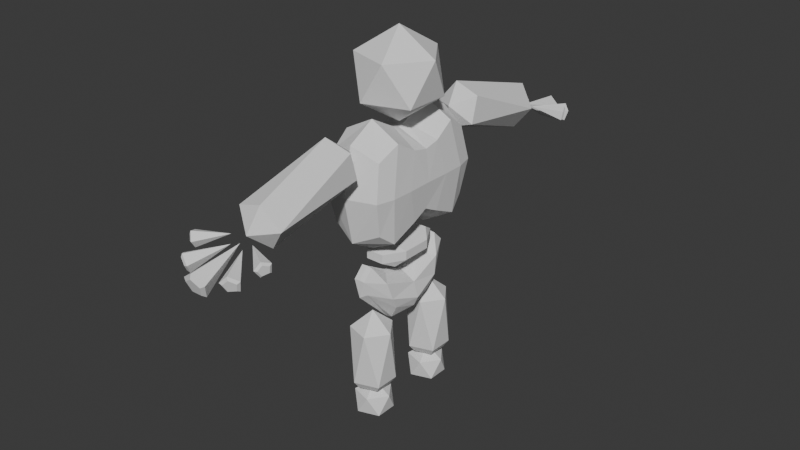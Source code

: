 # Source: Boss1.blend  (saved by Blender 4.0.36; exported with 4.5.12 LTS)
import bpy
from mathutils import Matrix  # noqa: F401  (used for matrix-valued properties, if any)

bpy.ops.wm.read_factory_settings(use_empty=True)
scene = bpy.context.scene
scene.name = 'Scene'

# ---- collections
col_collection = bpy.data.collections.new('Collection'); scene.collection.children.link(col_collection)

# ---- world
world_world = bpy.data.worlds.new('World'); scene.world = world_world
world_world.use_nodes = True; world_world.node_tree.nodes.clear()
_N = world_world.node_tree.nodes; _L = world_world.node_tree.links
n0 = _N.new('ShaderNodeOutputWorld'); n0.name = 'World Output'; n0.location = (300, 300)
n1 = _N.new('ShaderNodeBackground'); n1.name = 'Background'; n1.location = (10, 300)
n1.inputs[0].default_value = (0.05088, 0.05088, 0.05088, 1.0)
_L.new(n1.outputs[0], n0.inputs[0])
n0.is_active_output = True
world_world.color = (0.05088, 0.05088, 0.05088)
world_world.use_sun_shadow = False
world_world.sun_shadow_jitter_overblur = 0.0

# ---- meshes
me_icosphere_001 = bpy.data.meshes.new('Icosphere.001')
me_icosphere_001.from_pydata([(0.0, 0.0, -1.0), (0.7236, -0.5257, -0.4472), (-0.2764, -0.8506, -0.4472), (-0.8944, 0.0, -0.4472), (-0.2764, 0.8506, -0.4472), (0.7236, 0.5257, -0.4472), (0.2764, -0.8506, 0.4472), (-0.7236, -0.5257, 0.4472), (-0.7236, 0.5257, 0.4472), (0.2764, 0.8506, 0.4472), (0.8944, 0.0, 0.4472), (0.7236, -0.5257, -0.4472), (-0.2764, -0.8506, -0.4472), (-0.8944, 0.0, -0.4472), (-0.2764, 0.8506, -0.4472), (0.7236, 0.5257, -0.4472), (0.2764, -0.8506, 0.4472), (-0.7236, -0.5257, 0.4472), (-0.7236, 0.5257, 0.4472), (0.2764, 0.8506, 0.4472), (0.8944, 0.0, 0.4472)], [], [(0, 1, 2), (1, 0, 5), (0, 2, 3), (0, 3, 4), (0, 4, 5), (1, 5, 10), (2, 1, 6), (3, 2, 7), (4, 3, 8), (5, 4, 9), (0, 20, 11), (16, 0, 11), (12, 0, 16), (17, 0, 12), (13, 0, 17), (18, 0, 13), (14, 0, 18), (19, 0, 14), (15, 0, 19), (20, 0, 15)])
_uv = me_icosphere_001.uv_layers.new(name='UVMap')
_uv.uv.foreach_set('vector', [0.0, 0.0, 1.0, 0.0, 1.0, 1.0, 0.0, 0.0, 1.0, 0.0, 1.0, 1.0, 0.0, 0.0, 1.0, 0.0, 1.0, 1.0, 0.0, 0.0, 1.0, 0.0, 1.0, 1.0, 0.0, 0.0, 1.0, 0.0, 1.0, 1.0, 0.0, 0.0, 1.0, 0.0, 1.0, 1.0, 0.0, 0.0, 1.0, 0.0, 1.0, 1.0, 0.0, 0.0, 1.0, 0.0, 1.0, 1.0, 0.0, 0.0, 1.0, 0.0, 1.0, 1.0, 0.0, 0.0, 1.0, 0.0, 1.0, 1.0, 0.0, 0.0, 1.0, 0.0, 1.0, 1.0, 0.0, 0.0, 1.0, 0.0, 1.0, 1.0, 0.0, 0.0, 1.0, 0.0, 1.0, 1.0, 0.0, 0.0, 1.0, 0.0, 1.0, 1.0, 0.0, 0.0, 1.0, 0.0, 1.0, 1.0, 0.0, 0.0, 1.0, 0.0, 1.0, 1.0, 0.0, 0.0, 1.0, 0.0, 1.0, 1.0, 0.0, 0.0, 1.0, 0.0, 1.0, 1.0, 0.0, 0.0, 1.0, 0.0, 1.0, 1.0, 0.0, 0.0, 1.0, 0.0, 1.0, 1.0])
me_icosphere_001.update()
me_icosphere_002 = bpy.data.meshes.new('Icosphere.002')
me_icosphere_002.from_pydata([(0.7236, -0.5257, -0.4472), (-0.2764, -0.8506, -0.4472), (-0.8944, 0.0, -0.4472), (-0.2764, 0.8506, -0.4472), (0.7236, 0.5257, -0.4472), (0.2764, -0.8506, 0.4472), (-0.7236, -0.5257, 0.4472), (-0.7236, 0.5257, 0.4472), (0.2764, 0.8506, 0.4472), (0.8944, 0.0, 0.4472), (0.0, 0.0, 1.0)], [], [(0, 9, 5), (1, 5, 6), (2, 6, 7), (3, 7, 8), (4, 8, 9), (5, 9, 10), (6, 5, 10), (7, 6, 10), (8, 7, 10), (9, 8, 10), (10, 0, 5), (1, 10, 5), (10, 1, 6), (2, 10, 6), (10, 2, 7), (3, 10, 7), (10, 3, 8), (4, 10, 8), (10, 4, 9), (10, 9, 0)])
_uv = me_icosphere_002.uv_layers.new(name='UVMap')
_uv.uv.foreach_set('vector', [0.0, 0.0, 1.0, 0.0, 1.0, 1.0, 0.0, 0.0, 1.0, 0.0, 1.0, 1.0, 0.0, 0.0, 1.0, 0.0, 1.0, 1.0, 0.0, 0.0, 1.0, 0.0, 1.0, 1.0, 0.0, 0.0, 1.0, 0.0, 1.0, 1.0, 0.0, 0.0, 1.0, 0.0, 1.0, 1.0, 0.0, 0.0, 1.0, 0.0, 1.0, 1.0, 0.0, 0.0, 1.0, 0.0, 1.0, 1.0, 0.0, 0.0, 1.0, 0.0, 1.0, 1.0, 0.0, 0.0, 1.0, 0.0, 1.0, 1.0, 0.0, 0.0, 1.0, 0.0, 1.0, 1.0, 0.0, 0.0, 1.0, 0.0, 1.0, 1.0, 0.0, 0.0, 1.0, 0.0, 1.0, 1.0, 0.0, 0.0, 1.0, 0.0, 1.0, 1.0, 0.0, 0.0, 1.0, 0.0, 1.0, 1.0, 0.0, 0.0, 1.0, 0.0, 1.0, 1.0, 0.0, 0.0, 1.0, 0.0, 1.0, 1.0, 0.0, 0.0, 1.0, 0.0, 1.0, 1.0, 0.0, 0.0, 1.0, 0.0, 1.0, 1.0, 0.0, 0.0, 1.0, 0.0, 1.0, 1.0])
me_icosphere_002.update()
me_icosphere_003 = bpy.data.meshes.new('Icosphere.003')
me_icosphere_003.from_pydata([(0.0, 0.0, -1.0), (0.7236, -0.5257, -0.4472), (-0.2764, -0.8506, -0.4472), (-0.8944, 0.0, -0.4472), (-0.2764, 0.8506, -0.4472), (0.7236, 0.5257, -0.4472), (0.2764, -0.8506, 0.4472), (-0.7236, -0.5257, 0.4472), (-0.7236, 0.5257, 0.4472), (0.2764, 0.8506, 0.4472), (0.8944, 0.0, 0.4472), (0.0, 0.0, 1.0)], [], [(0, 1, 2), (1, 0, 5), (0, 2, 3), (0, 3, 4), (0, 4, 5), (1, 5, 10), (2, 1, 6), (3, 2, 7), (4, 3, 8), (5, 4, 9), (1, 10, 6), (2, 6, 7), (3, 7, 8), (4, 8, 9), (5, 9, 10), (6, 10, 11), (7, 6, 11), (8, 7, 11), (9, 8, 11), (10, 9, 11)])
_uv = me_icosphere_003.uv_layers.new(name='UVMap')
_uv.uv.foreach_set('vector', [0.0, 0.0, 1.0, 0.0, 1.0, 1.0, 0.0, 0.0, 1.0, 0.0, 1.0, 1.0, 0.0, 0.0, 1.0, 0.0, 1.0, 1.0, 0.0, 0.0, 1.0, 0.0, 1.0, 1.0, 0.0, 0.0, 1.0, 0.0, 1.0, 1.0, 0.0, 0.0, 1.0, 0.0, 1.0, 1.0, 0.0, 0.0, 1.0, 0.0, 1.0, 1.0, 0.0, 0.0, 1.0, 0.0, 1.0, 1.0, 0.0, 0.0, 1.0, 0.0, 1.0, 1.0, 0.0, 0.0, 1.0, 0.0, 1.0, 1.0, 0.0, 0.0, 1.0, 0.0, 1.0, 1.0, 0.0, 0.0, 1.0, 0.0, 1.0, 1.0, 0.0, 0.0, 1.0, 0.0, 1.0, 1.0, 0.0, 0.0, 1.0, 0.0, 1.0, 1.0, 0.0, 0.0, 1.0, 0.0, 1.0, 1.0, 0.0, 0.0, 1.0, 0.0, 1.0, 1.0, 0.0, 0.0, 1.0, 0.0, 1.0, 1.0, 0.0, 0.0, 1.0, 0.0, 1.0, 1.0, 0.0, 0.0, 1.0, 0.0, 1.0, 1.0, 0.0, 0.0, 1.0, 0.0, 1.0, 1.0])
me_icosphere_003.update()
me_icosphere_007 = bpy.data.meshes.new('Icosphere.007')
me_icosphere_007.from_pydata([(0.4566, 13.13, 55.45), (4.075, 16.76, 57.19), (-0.9253, 17.18, 58.76), (-4.016, 16.08, 54.66), (-0.9253, 14.98, 50.55), (4.075, 15.4, 52.12), (1.839, 34.46, 54.13), (-3.161, 34.04, 52.56), (-3.161, 32.68, 47.49), (1.839, 32.26, 45.92), (4.929, 33.36, 50.03), (0.4566, 36.31, 49.24), (0.0, 1.907e-06, 38.3), (0.0, 1.907e-06, 38.3), (0.0, 1.907e-06, 38.3), (0.0, 1.907e-06, 38.3), (1.728, 4.007, 19.46), (-2.872, 5.502, 19.46), (-2.872, 10.34, 19.46), (1.728, 11.83, 19.46), (4.571, 7.92, 19.46), (0.4566, 7.92, 23.03), (3.785, 5.502, 8.823), (-0.8148, 4.007, 8.823), (3.785, 10.34, 8.823), (-3.658, 7.92, 8.823), (-0.8148, 11.83, 8.823), (0.4566, 7.92, 8.923), (2.323, 6.564, 7.201), (2.894, 6.149, 7.365), (-0.4745, 5.055, 7.365), (-0.2565, 5.725, 7.201), (-2.556, 7.92, 7.365), (-1.851, 7.92, 7.201), (-0.4745, 10.79, 7.365), (-0.2565, 10.11, 7.201), (2.323, 9.276, 7.201), (2.894, 9.691, 7.365), (0.4566, 7.72, -0.005833), (3.351, 5.617, 2.205), (-0.6489, 4.318, 2.205), (-3.121, 7.72, 2.205), (-0.6489, 11.12, 2.205), (3.351, 9.823, 2.205), (1.562, 4.318, 5.783), (-2.438, 5.617, 5.783), (-2.438, 9.823, 5.783), (1.562, 11.12, 5.783), (4.034, 7.72, 5.783), (0.4566, 7.72, 7.994), (-7.672, 40.38, 48.69), (-7.126, 40.9, 47.74), (-7.335, 40.21, 46.75), (-8.009, 39.26, 47.1), (-8.218, 39.36, 48.3), (-2.426, 36.75, 48.91), (-7.422, 40.38, 49.18), (-6.632, 41.14, 47.8), (-6.934, 40.14, 46.38), (-7.91, 38.76, 46.88), (-8.212, 38.91, 48.61), (0.4573, 47.54, 46.72), (2.017, 47.15, 45.66), (1.421, 46.53, 43.94), (-0.5065, 46.53, 43.94), (-1.102, 47.15, 45.66), (0.4573, 37.62, 48.59), (0.4573, 47.35, 47.58), (2.714, 46.79, 46.03), (1.852, 45.88, 43.54), (-0.9375, 45.88, 43.54), (-1.8, 46.79, 46.03), (-4.864, 44.64, 47.34), (-3.887, 44.95, 46.33), (-4.26, 44.25, 45.12), (-5.468, 43.52, 45.39), (-5.841, 43.76, 46.76), (-0.819, 38.36, 48.32), (-4.671, 44.55, 47.95), (-3.257, 44.99, 46.49), (-3.797, 43.99, 44.75), (-5.545, 42.92, 45.14), (-6.085, 43.27, 47.12), (5.594, 44.94, 47.23), (6.602, 44.11, 46.63), (6.217, 43.85, 45.27), (4.971, 44.52, 45.02), (4.586, 45.2, 46.23), (1.874, 38.47, 48.28), (5.417, 44.84, 47.85), (6.876, 43.63, 46.99), (6.319, 43.26, 45.01), (4.515, 44.23, 44.66), (3.958, 45.21, 46.41), (8.079, 40.41, 48.68), (8.572, 39.36, 48.3), (8.384, 39.27, 47.1), (7.775, 40.27, 46.74), (7.586, 40.97, 47.71), (2.623, 37.1, 48.78), (7.82, 40.43, 49.16), (8.533, 38.91, 48.61), (8.26, 38.78, 46.88), (7.379, 40.22, 46.35), (7.106, 41.24, 47.77), (0.4566, -13.13, 55.45), (4.075, -16.76, 57.19), (-0.9253, -17.18, 58.76), (-4.016, -16.08, 54.66), (-0.9253, -14.98, 50.55), (4.075, -15.4, 52.12), (1.839, -34.46, 54.13), (-3.161, -34.04, 52.56), (-3.161, -32.68, 47.49), (1.839, -32.26, 45.92), (4.929, -33.36, 50.03), (0.4566, -36.31, 49.24), (1.728, -4.007, 19.46), (-2.872, -5.502, 19.46), (-2.872, -10.34, 19.46), (1.728, -11.83, 19.46), (4.571, -7.92, 19.46), (0.4566, -7.92, 23.03), (3.785, -5.502, 8.823), (-0.8148, -4.007, 8.823), (3.785, -10.34, 8.823), (-3.658, -7.92, 8.823), (-0.8148, -11.83, 8.823), (0.4566, -7.92, 8.923), (2.323, -6.564, 7.201), (2.894, -6.149, 7.365), (-0.4745, -5.055, 7.365), (-0.2565, -5.725, 7.201), (-2.556, -7.92, 7.365), (-1.851, -7.92, 7.201), (-0.4745, -10.79, 7.365), (-0.2565, -10.11, 7.201), (2.323, -9.276, 7.201), (2.894, -9.691, 7.365), (0.4566, -7.72, -0.005836), (3.351, -5.617, 2.205), (-0.6489, -4.318, 2.205), (-3.121, -7.72, 2.205), (-0.6489, -11.12, 2.205), (3.351, -9.823, 2.205), (1.562, -4.318, 5.783), (-2.438, -5.617, 5.783), (-2.438, -9.823, 5.783), (1.562, -11.12, 5.783), (4.034, -7.72, 5.783), (0.4566, -7.72, 7.994), (-7.672, -40.38, 48.69), (-7.126, -40.9, 47.74), (-7.335, -40.21, 46.75), (-8.009, -39.26, 47.1), (-8.218, -39.36, 48.3), (-2.426, -36.75, 48.91), (-7.422, -40.38, 49.18), (-6.632, -41.14, 47.8), (-6.934, -40.14, 46.38), (-7.91, -38.76, 46.88), (-8.212, -38.91, 48.61), (0.4573, -47.54, 46.72), (2.017, -47.15, 45.66), (1.421, -46.53, 43.94), (-0.5065, -46.53, 43.94), (-1.102, -47.15, 45.66), (0.4573, -37.62, 48.59), (0.4573, -47.35, 47.58), (2.714, -46.79, 46.03), (1.852, -45.88, 43.54), (-0.9375, -45.88, 43.54), (-1.8, -46.79, 46.03), (-4.864, -44.64, 47.34), (-3.887, -44.95, 46.33), (-4.26, -44.25, 45.12), (-5.468, -43.52, 45.39), (-5.841, -43.76, 46.76), (-0.819, -38.36, 48.32), (-4.671, -44.55, 47.95), (-3.257, -44.99, 46.49), (-3.797, -43.99, 44.75), (-5.545, -42.92, 45.14), (-6.085, -43.27, 47.12), (5.594, -44.94, 47.23), (6.602, -44.11, 46.63), (6.217, -43.85, 45.27), (4.971, -44.52, 45.02), (4.586, -45.2, 46.23), (1.874, -38.47, 48.28), (5.417, -44.84, 47.85), (6.876, -43.63, 46.99), (6.319, -43.26, 45.01), (4.515, -44.23, 44.66), (3.958, -45.21, 46.41), (8.079, -40.41, 48.68), (8.572, -39.36, 48.3), (8.384, -39.27, 47.1), (7.775, -40.27, 46.74), (7.586, -40.97, 47.71), (2.623, -37.1, 48.78), (7.82, -40.43, 49.16), (8.533, -38.91, 48.61), (8.26, -38.78, 46.88), (7.379, -40.22, 46.35), (7.106, -41.24, 47.77), (5.925, 3.0, 40.33), (5.925, 3.0, 53.67), (4.925, 11.0, 40.33), (4.925, 11.0, 53.67), (0.0, 12.4, 38.0), (0.0, 12.4, 56.0), (5.625, 12.4, 47.0), (5.625, 8.0, 38.0), (5.625, 7.0, 56.0), (6.625, 4.765, 47.0), (0.0, 1.6, 38.0), (0.0, 1.6, 56.0), (0.0, 14.2, 47.0), (6.525, 9.0, 47.0), (0.0, 7.0, 35.0), (0.0, 7.0, 59.0), (0.0, -5.722e-06, 38.79), (5.925, -1.907e-06, 41.83), (6.625, -3.815e-06, 47.06), (5.925, -3.815e-06, 53.0), (0.0, -5.722e-06, 55.39), (0.0, -7.629e-06, 28.7), (0.0, -1.907e-06, 38.3), (4.032, -3.815e-06, 33.97), (0.0, -1.907e-06, 38.3), (0.0, 6.72, 33.97), (0.0, 6.72, 32.25), (4.032, -3.815e-06, 32.25), (4.032, 2.91, 33.97), (1.746, 6.72, 33.97), (2.561, 4.268, 35.55), (1.746, 6.72, 32.25), (4.032, 2.91, 32.25), (2.518, 4.197, 30.92), (3.05, 4.483, 22.88), (3.05, 6.921, 28.78), (1.1, 9.979, 27.16), (1.1, 8.746, 32.09), (3.477, 5.956, 25.4), (3.477, -3.815e-06, 21.52), (3.477, -3.815e-06, 26.41), (1.1, 10.78, 30.03), (4.374, -3.815e-06, 23.47), (1.1, -3.815e-06, 19.72), (1.1, 3.477, 19.74), (1.1, 5.078, 29.49), (1.1, -3.815e-06, 27.66), (0.0, 8.746, 32.19), (0.0, 10.78, 30.13), (0.0, 10.8, 26.62), (1.51e-08, 0.2, 27.8), (0.0, 3.477, 19.44), (0.0, -7.629e-06, 19.47), (0.0, 4.328, 29.62), (5.925, -3.0, 40.33), (5.925, -3.0, 53.67), (4.925, -11.0, 40.33), (4.925, -11.0, 53.67), (0.0, -12.4, 38.0), (0.0, -12.4, 56.0), (5.625, -12.4, 47.0), (5.625, -8.0, 38.0), (5.625, -7.0, 56.0), (6.625, -4.765, 47.0), (0.0, -1.6, 38.0), (0.0, -1.6, 56.0), (0.0, -14.2, 47.0), (6.525, -9.0, 47.0), (0.0, -7.0, 35.0), (0.0, -7.0, 59.0), (0.0, -6.72, 33.97), (0.0, -6.72, 32.25), (4.032, -2.91, 33.97), (1.746, -6.72, 33.97), (2.561, -4.268, 35.55), (1.746, -6.72, 32.25), (4.032, -2.91, 32.25), (2.518, -4.197, 30.92), (3.05, -4.483, 22.88), (3.05, -6.921, 28.78), (1.1, -9.979, 27.16), (1.1, -8.746, 32.09), (3.477, -5.956, 25.4), (1.1, -10.78, 30.03), (1.1, -3.477, 19.74), (1.1, -5.078, 29.49), (0.0, -8.746, 32.19), (0.0, -10.78, 30.13), (0.0, -10.8, 26.62), (0.0, -3.477, 19.44), (0.0, -4.328, 29.62), (-5.925, 3.0, 40.33), (-5.925, 3.0, 53.67), (-4.925, 11.0, 40.33), (-4.925, 11.0, 53.67), (-5.625, 12.4, 47.0), (-5.625, 8.0, 38.0), (-5.625, 7.0, 56.0), (-6.625, 4.765, 47.0), (-6.525, 9.0, 47.0), (-5.925, -7.629e-06, 41.83), (-6.625, -7.629e-06, 47.06), (-5.925, -5.722e-06, 53.0), (-4.032, -7.629e-06, 33.97), (-4.032, -5.722e-06, 32.25), (-4.032, 2.91, 33.97), (-1.746, 6.72, 33.97), (-2.561, 4.268, 35.55), (-1.746, 6.72, 32.25), (-4.032, 2.91, 32.25), (-2.518, 4.197, 30.92), (-3.05, 4.483, 22.88), (-3.05, 6.921, 28.78), (-1.1, 9.979, 27.16), (-1.1, 8.746, 32.09), (-3.477, 5.956, 25.4), (-3.477, -9.537e-06, 21.52), (-3.477, -9.537e-06, 26.41), (-1.1, 10.78, 30.03), (-4.374, -1.144e-05, 23.47), (-1.1, -1.144e-05, 19.72), (-1.1, 3.477, 19.74), (-1.1, 5.078, 29.49), (-1.1, -1.144e-05, 27.66), (-5.925, -3.0, 40.33), (-5.925, -3.0, 53.67), (-4.925, -11.0, 40.33), (-4.925, -11.0, 53.67), (-5.625, -12.4, 47.0), (-5.625, -8.0, 38.0), (-5.625, -7.0, 56.0), (-6.625, -4.765, 47.0), (-6.525, -9.0, 47.0), (-4.032, -2.91, 33.97), (-1.746, -6.72, 33.97), (-2.561, -4.268, 35.55), (-1.746, -6.72, 32.25), (-4.032, -2.91, 32.25), (-2.518, -4.197, 30.92), (-3.05, -4.483, 22.88), (-3.05, -6.921, 28.78), (-1.1, -9.979, 27.16), (-1.1, -8.746, 32.09), (-3.477, -5.956, 25.4), (-1.1, -10.78, 30.03), (-1.1, -3.477, 19.74), (-1.1, -5.078, 29.49), (2.306, 1.496, 35.83), (2.306, -1.496, 35.83), (-2.306, 1.496, 35.83), (-2.306, -1.496, 35.83), (-7.672, 40.02, 47.72), (0.4573, 46.98, 45.18), (-4.864, 44.23, 46.19), (5.594, 44.52, 46.08), (8.079, 40.06, 47.7), (-7.672, -40.02, 47.72), (0.4573, -46.98, 45.18), (-4.864, -44.23, 46.19), (5.594, -44.52, 46.08), (8.079, -40.06, 47.7)], [(15, 12), (14, 13), (12, 14)], [(0, 1, 2), (1, 0, 5), (0, 2, 3), (0, 3, 4), (0, 4, 5), (1, 5, 10), (112, 111, 107, 108), (18, 19, 26, 25), (111, 115, 106, 107), (2, 6, 7, 3), (3, 7, 8), (6, 10, 11), (7, 6, 11), (8, 7, 11), (9, 8, 11), (10, 9, 11), (22, 24, 20), (127, 120, 119, 126), (117, 121, 123, 124), (19, 20, 24, 26), (22, 20, 16, 23), (25, 17, 18), (16, 20, 21), (17, 16, 21), (18, 17, 21), (19, 18, 21), (20, 19, 21), (36, 28, 27), (30, 29, 22, 23), (33, 35, 27), (35, 36, 27), (29, 37, 24, 22), (32, 30, 23, 25), (34, 32, 25, 26), (37, 34, 26, 24), (31, 33, 27), (29, 30, 31, 28), (37, 29, 28, 36), (30, 32, 33, 31), (32, 34, 35, 33), (34, 37, 36, 35), (28, 31, 27), (38, 39, 40), (39, 38, 43), (38, 40, 41), (38, 41, 42), (38, 42, 43), (39, 43, 48), (40, 39, 44), (41, 40, 45), (42, 41, 46), (43, 42, 47), (39, 48, 44), (40, 44, 45), (41, 45, 46), (42, 46, 47), (43, 47, 48), (44, 48, 49), (45, 44, 49), (46, 45, 49), (47, 46, 49), (48, 47, 49), (56, 55, 57), (57, 55, 58), (58, 55, 59), (61, 62, 358), (59, 55, 60), (60, 55, 56), (51, 50, 56, 57), (52, 51, 57, 58), (53, 52, 58, 59), (54, 53, 59, 60), (50, 54, 60, 56), (67, 66, 68), (68, 66, 69), (69, 66, 70), (72, 73, 359), (70, 66, 71), (71, 66, 67), (62, 61, 67, 68), (63, 62, 68, 69), (64, 63, 69, 70), (65, 64, 70, 71), (61, 65, 71, 67), (78, 77, 79), (79, 77, 80), (80, 77, 81), (83, 84, 360), (81, 77, 82), (82, 77, 78), (73, 72, 78, 79), (74, 73, 79, 80), (75, 74, 80, 81), (76, 75, 81, 82), (72, 76, 82, 78), (89, 88, 90), (90, 88, 91), (91, 88, 92), (94, 95, 361), (92, 88, 93), (93, 88, 89), (84, 83, 89, 90), (85, 84, 90, 91), (86, 85, 91, 92), (87, 86, 92, 93), (83, 87, 93, 89), (100, 99, 101), (101, 99, 102), (102, 99, 103), (151, 155, 362), (103, 99, 104), (104, 99, 100), (95, 94, 100, 101), (96, 95, 101, 102), (97, 96, 102, 103), (98, 97, 103, 104), (94, 98, 104, 100), (105, 107, 106), (106, 110, 105), (105, 108, 107), (105, 109, 108), (105, 110, 109), (106, 115, 110), (110, 115, 114, 109), (8, 9, 4, 3), (1, 10, 6, 2), (9, 10, 5, 4), (108, 113, 112), (111, 116, 115), (112, 116, 111), (113, 116, 112), (114, 116, 113), (115, 116, 114), (123, 121, 125), (125, 121, 120, 127), (23, 16, 17, 25), (118, 117, 124, 126), (126, 119, 118), (117, 122, 121), (118, 122, 117), (119, 122, 118), (120, 122, 119), (121, 122, 120), (137, 128, 129), (131, 124, 123, 130), (134, 128, 136), (136, 128, 137), (130, 123, 125, 138), (133, 126, 124, 131), (135, 127, 126, 133), (138, 125, 127, 135), (132, 128, 134), (130, 129, 132, 131), (138, 137, 129, 130), (131, 132, 134, 133), (133, 134, 136, 135), (135, 136, 137, 138), (129, 128, 132), (139, 141, 140), (140, 144, 139), (139, 142, 141), (139, 143, 142), (139, 144, 143), (140, 149, 144), (141, 145, 140), (142, 146, 141), (143, 147, 142), (144, 148, 143), (140, 145, 149), (141, 146, 145), (142, 147, 146), (143, 148, 147), (144, 149, 148), (145, 150, 149), (146, 150, 145), (147, 150, 146), (148, 150, 147), (149, 150, 148), (157, 158, 156), (158, 159, 156), (159, 160, 156), (162, 166, 363), (160, 161, 156), (161, 157, 156), (152, 158, 157, 151), (153, 159, 158, 152), (154, 160, 159, 153), (155, 161, 160, 154), (151, 157, 161, 155), (168, 169, 167), (169, 170, 167), (170, 171, 167), (173, 177, 364), (171, 172, 167), (172, 168, 167), (163, 169, 168, 162), (164, 170, 169, 163), (165, 171, 170, 164), (166, 172, 171, 165), (162, 168, 172, 166), (179, 180, 178), (180, 181, 178), (181, 182, 178), (184, 188, 365), (182, 183, 178), (183, 179, 178), (174, 180, 179, 173), (175, 181, 180, 174), (176, 182, 181, 175), (177, 183, 182, 176), (173, 179, 183, 177), (190, 191, 189), (191, 192, 189), (192, 193, 189), (195, 199, 366), (193, 194, 189), (194, 190, 189), (185, 191, 190, 184), (186, 192, 191, 185), (187, 193, 192, 186), (188, 194, 193, 187), (184, 190, 194, 188), (201, 202, 200), (202, 203, 200), (203, 204, 200), (204, 205, 200), (205, 201, 200), (196, 202, 201, 195), (197, 203, 202, 196), (198, 204, 203, 197), (199, 205, 204, 198), (195, 201, 205, 199), (218, 211, 209, 212), (210, 218, 212, 208), (208, 212, 219, 213), (212, 209, 214, 219), (219, 214, 207, 215), (213, 219, 215, 206), (223, 222, 216, 206), (210, 208, 213, 220), (220, 213, 206, 216), (215, 224, 223, 206), (209, 211, 221, 214), (207, 225, 224, 215), (217, 226, 225, 207), (214, 221, 217, 207), (227, 232, 237, 239), (227, 239, 238, 233), (237, 232, 231, 235), (231, 228, 236, 235), (234, 235, 236), (237, 238, 239), (234, 238, 237, 235), (233, 238, 234, 229), (247, 243, 241, 244), (242, 247, 244, 240), (240, 244, 248, 245), (244, 241, 246, 248), (242, 240, 250), (250, 240, 245, 249), (109, 114, 113, 108), (241, 243, 251), (247, 242, 250, 249, 245, 248, 246, 252, 251, 243), (259, 256, 252, 251), (253, 259, 251, 243), (243, 247, 254, 253), (255, 254, 247, 242), (242, 250, 257, 255), (258, 257, 250, 249), (272, 266, 263, 265), (264, 262, 266, 272), (262, 267, 273, 266), (266, 273, 268, 263), (273, 269, 261, 268), (267, 260, 269, 273), (223, 260, 270, 222), (264, 274, 267, 262), (274, 270, 260, 267), (269, 260, 223, 224), (263, 268, 275, 265), (261, 269, 224, 225), (271, 261, 225, 226), (268, 261, 271, 275), (227, 283, 281, 277), (227, 233, 282, 283), (281, 279, 276, 277), (229, 234, 236, 353), (276, 279, 280, 228), (278, 280, 279), (281, 283, 282), (278, 279, 281, 282), (233, 229, 278, 282), (289, 288, 285, 287), (286, 284, 288, 289), (284, 245, 248, 288), (288, 248, 246, 285), (286, 290, 284), (290, 249, 245, 284), (285, 246, 252, 291), (285, 291, 287), (296, 291, 252, 256), (292, 287, 291, 296), (287, 292, 293, 289), (294, 286, 289, 293), (286, 294, 295, 290), (258, 249, 290, 295), (218, 301, 300, 211), (210, 299, 301, 218), (299, 302, 305, 301), (301, 305, 303, 300), (305, 304, 298, 303), (302, 297, 304, 305), (306, 297, 216, 222), (210, 220, 302, 299), (220, 216, 297, 302), (304, 297, 306, 307), (300, 303, 221, 211), (298, 304, 307, 308), (217, 298, 308, 226), (303, 298, 217, 221), (227, 316, 314, 232), (227, 310, 315, 316), (314, 312, 231, 232), (313, 311, 309, 355), (231, 312, 313, 228), (311, 313, 312), (314, 316, 315), (311, 312, 314, 315), (310, 309, 311, 315), (324, 321, 318, 320), (319, 317, 321, 324), (317, 322, 325, 321), (321, 325, 323, 318), (319, 327, 317), (327, 326, 322, 317), (251, 252, 246, 241), (318, 328, 320), (259, 328, 329, 256), (253, 320, 328, 259), (320, 253, 254, 324), (255, 319, 324, 254), (319, 255, 257, 327), (258, 326, 327, 257), (272, 265, 333, 334), (264, 272, 334, 332), (332, 334, 338, 335), (334, 333, 336, 338), (338, 336, 331, 337), (335, 338, 337, 330), (306, 222, 270, 330), (264, 332, 335, 274), (274, 335, 330, 270), (337, 307, 306, 330), (333, 265, 275, 336), (331, 308, 307, 337), (271, 226, 308, 331), (336, 275, 271, 331), (227, 277, 342, 344), (227, 344, 343, 310), (342, 277, 276, 340), (309, 339, 341, 356), (276, 228, 341, 340), (339, 340, 341), (342, 343, 344), (339, 343, 342, 340), (310, 343, 339, 309), (350, 348, 346, 349), (347, 350, 349, 345), (345, 349, 325, 322), (349, 346, 323, 325), (347, 345, 351), (351, 345, 322, 326), (346, 348, 352), (296, 256, 329, 352), (292, 296, 352, 348), (348, 350, 293, 292), (294, 293, 350, 347), (347, 351, 295, 294), (258, 295, 351, 326), (280, 278, 229, 354), (236, 228, 353), (228, 230, 353), (230, 229, 353), (229, 230, 354), (230, 228, 354), (228, 280, 354), (309, 230, 355), (230, 228, 355), (228, 313, 355), (341, 228, 356), (228, 230, 356), (230, 309, 356), (352, 329, 323, 346), (323, 329, 328, 318), (50, 51, 357), (51, 52, 357), (52, 53, 357), (53, 54, 357), (54, 50, 357), (62, 63, 358), (63, 64, 358), (64, 65, 358), (65, 61, 358), (73, 74, 359), (74, 75, 359), (75, 76, 359), (76, 72, 359), (84, 85, 360), (85, 86, 360), (86, 87, 360), (87, 83, 360), (95, 96, 361), (96, 97, 361), (97, 98, 361), (98, 94, 361), (155, 154, 362), (154, 153, 362), (153, 152, 362), (152, 151, 362), (166, 165, 363), (165, 164, 363), (164, 163, 363), (163, 162, 363), (177, 176, 364), (176, 175, 364), (175, 174, 364), (174, 173, 364), (188, 187, 365), (187, 186, 365), (186, 185, 365), (185, 184, 365), (199, 198, 366), (198, 197, 366), (197, 196, 366), (196, 195, 366)])
_uv = me_icosphere_007.uv_layers.new(name='UVMap')
_uv.uv.foreach_set('vector', [0.0, 0.0, 1.0, 0.0, 1.0, 1.0, 0.0, 0.0, 1.0, 0.0, 1.0, 1.0, 0.0, 0.0, 1.0, 0.0, 1.0, 1.0, 0.0, 0.0, 1.0, 0.0, 1.0, 1.0, 0.0, 0.0, 1.0, 0.0, 1.0, 1.0, 0.0, 0.0, 1.0, 0.0, 1.0, 1.0, 0.0, 0.0, 1.0, 0.0, 1.0, 1.0, 0.0, 1.0, 0.0, 0.0, 1.0, 0.0, 1.0, 1.0, 0.0, 1.0, 0.0, 0.0, 1.0, 0.0, 1.0, 1.0, 0.0, 1.0, 0.0, 0.0, 1.0, 0.0, 1.0, 1.0, 0.0, 1.0, 0.0, 0.0, 1.0, 0.0, 1.0, 1.0, 0.0, 0.0, 1.0, 0.0, 1.0, 1.0, 0.0, 0.0, 1.0, 0.0, 1.0, 1.0, 0.0, 0.0, 1.0, 0.0, 1.0, 1.0, 0.0, 0.0, 1.0, 0.0, 1.0, 1.0, 0.0, 0.0, 1.0, 0.0, 1.0, 1.0, 0.0, 0.0, 1.0, 0.0, 1.0, 1.0, 0.0, 0.0, 1.0, 0.0, 1.0, 1.0, 0.0, 1.0, 0.0, 0.0, 1.0, 0.0, 1.0, 1.0, 0.0, 1.0, 0.0, 0.0, 1.0, 0.0, 1.0, 1.0, 0.0, 1.0, 0.0, 0.0, 1.0, 0.0, 1.0, 1.0, 0.0, 1.0, 0.0, 0.0, 1.0, 0.0, 1.0, 1.0, 0.0, 0.0, 1.0, 0.0, 1.0, 1.0, 0.0, 0.0, 1.0, 0.0, 1.0, 1.0, 0.0, 0.0, 1.0, 0.0, 1.0, 1.0, 0.0, 0.0, 1.0, 0.0, 1.0, 1.0, 0.0, 0.0, 1.0, 0.0, 1.0, 1.0, 0.0, 0.0, 1.0, 0.0, 1.0, 1.0, 0.0, 0.0, 1.0, 0.0, 1.0, 1.0, 0.0, 1.0, 0.0, 0.0, 1.0, 0.0, 1.0, 1.0, 0.0, 0.0, 1.0, 0.0, 1.0, 1.0, 0.0, 0.0, 1.0, 0.0, 1.0, 1.0, 0.0, 1.0, 0.0, 0.0, 1.0, 0.0, 1.0, 1.0, 0.0, 1.0, 0.0, 0.0, 1.0, 0.0, 1.0, 1.0, 0.0, 1.0, 0.0, 0.0, 1.0, 0.0, 1.0, 1.0, 0.0, 1.0, 0.0, 0.0, 1.0, 0.0, 1.0, 1.0, 0.0, 0.0, 1.0, 0.0, 1.0, 1.0, 0.0, 1.0, 0.0, 0.0, 1.0, 0.0, 1.0, 1.0, 0.0, 1.0, 0.0, 0.0, 1.0, 0.0, 1.0, 1.0, 0.0, 1.0, 0.0, 0.0, 1.0, 0.0, 1.0, 1.0, 0.0, 1.0, 0.0, 0.0, 1.0, 0.0, 1.0, 1.0, 0.0, 1.0, 0.0, 0.0, 1.0, 0.0, 1.0, 1.0, 0.0, 0.0, 1.0, 0.0, 1.0, 1.0, 0.0, 0.0, 1.0, 0.0, 1.0, 1.0, 0.0, 0.0, 1.0, 0.0, 1.0, 1.0, 0.0, 0.0, 1.0, 0.0, 1.0, 1.0, 0.0, 0.0, 1.0, 0.0, 1.0, 1.0, 0.0, 0.0, 1.0, 0.0, 1.0, 1.0, 0.0, 0.0, 1.0, 0.0, 1.0, 1.0, 0.0, 0.0, 1.0, 0.0, 1.0, 1.0, 0.0, 0.0, 1.0, 0.0, 1.0, 1.0, 0.0, 0.0, 1.0, 0.0, 1.0, 1.0, 0.0, 0.0, 1.0, 0.0, 1.0, 1.0, 0.0, 0.0, 1.0, 0.0, 1.0, 1.0, 0.0, 0.0, 1.0, 0.0, 1.0, 1.0, 0.0, 0.0, 1.0, 0.0, 1.0, 1.0, 0.0, 0.0, 1.0, 0.0, 1.0, 1.0, 0.0, 0.0, 1.0, 0.0, 1.0, 1.0, 0.0, 0.0, 1.0, 0.0, 1.0, 1.0, 0.0, 0.0, 1.0, 0.0, 1.0, 1.0, 0.0, 0.0, 1.0, 0.0, 1.0, 1.0, 0.0, 0.0, 1.0, 0.0, 1.0, 1.0, 0.0, 0.0, 1.0, 0.0, 1.0, 1.0, 0.0, 0.0, 1.0, 0.0, 1.0, 1.0, 0.0, 0.0, 1.0, 0.0, 1.0, 1.0, 0.0, 0.0, 1.0, 0.0, 1.0, 1.0, 0.0, 0.0, 1.0, 0.0, 1.0, 1.0, 0.0, 0.0, 1.0, 0.0, 1.0, 1.0, 0.0, 0.0, 1.0, 0.0, 1.0, 1.0, 0.0, 1.0, 0.0, 0.0, 1.0, 0.0, 1.0, 1.0, 0.0, 1.0, 0.0, 0.0, 1.0, 0.0, 1.0, 1.0, 0.0, 1.0, 0.0, 0.0, 1.0, 0.0, 1.0, 1.0, 0.0, 1.0, 0.0, 0.0, 1.0, 0.0, 1.0, 1.0, 0.0, 1.0, 0.0, 0.0, 1.0, 0.0, 1.0, 1.0, 0.0, 0.0, 1.0, 0.0, 1.0, 1.0, 0.0, 0.0, 1.0, 0.0, 1.0, 1.0, 0.0, 0.0, 1.0, 0.0, 1.0, 1.0, 0.0, 0.0, 1.0, 0.0, 1.0, 1.0, 0.0, 0.0, 1.0, 0.0, 1.0, 1.0, 0.0, 0.0, 1.0, 0.0, 1.0, 1.0, 0.0, 1.0, 0.0, 0.0, 1.0, 0.0, 1.0, 1.0, 0.0, 1.0, 0.0, 0.0, 1.0, 0.0, 1.0, 1.0, 0.0, 1.0, 0.0, 0.0, 1.0, 0.0, 1.0, 1.0, 0.0, 1.0, 0.0, 0.0, 1.0, 0.0, 1.0, 1.0, 0.0, 1.0, 0.0, 0.0, 1.0, 0.0, 1.0, 1.0, 0.0, 0.0, 1.0, 0.0, 1.0, 1.0, 0.0, 0.0, 1.0, 0.0, 1.0, 1.0, 0.0, 0.0, 1.0, 0.0, 1.0, 1.0, 0.0, 0.0, 1.0, 0.0, 1.0, 1.0, 0.0, 0.0, 1.0, 0.0, 1.0, 1.0, 0.0, 0.0, 1.0, 0.0, 1.0, 1.0, 0.0, 1.0, 0.0, 0.0, 1.0, 0.0, 1.0, 1.0, 0.0, 1.0, 0.0, 0.0, 1.0, 0.0, 1.0, 1.0, 0.0, 1.0, 0.0, 0.0, 1.0, 0.0, 1.0, 1.0, 0.0, 1.0, 0.0, 0.0, 1.0, 0.0, 1.0, 1.0, 0.0, 1.0, 0.0, 0.0, 1.0, 0.0, 1.0, 1.0, 0.0, 0.0, 1.0, 0.0, 1.0, 1.0, 0.0, 0.0, 1.0, 0.0, 1.0, 1.0, 0.0, 0.0, 1.0, 0.0, 1.0, 1.0, 0.0, 0.0, 1.0, 0.0, 1.0, 1.0, 0.0, 0.0, 1.0, 0.0, 1.0, 1.0, 0.0, 0.0, 1.0, 0.0, 1.0, 1.0, 0.0, 1.0, 0.0, 0.0, 1.0, 0.0, 1.0, 1.0, 0.0, 1.0, 0.0, 0.0, 1.0, 0.0, 1.0, 1.0, 0.0, 1.0, 0.0, 0.0, 1.0, 0.0, 1.0, 1.0, 0.0, 1.0, 0.0, 0.0, 1.0, 0.0, 1.0, 1.0, 0.0, 1.0, 0.0, 0.0, 1.0, 0.0, 1.0, 1.0, 0.0, 0.0, 1.0, 0.0, 1.0, 1.0, 0.0, 0.0, 1.0, 0.0, 1.0, 1.0, 0.0, 0.0, 1.0, 0.0, 1.0, 1.0, 0.0, 0.0, 1.0, 0.0, 1.0, 1.0, 0.0, 0.0, 1.0, 0.0, 1.0, 1.0, 0.0, 0.0, 1.0, 0.0, 1.0, 1.0, 0.0, 1.0, 0.0, 0.0, 1.0, 0.0, 1.0, 1.0, 0.0, 1.0, 0.0, 0.0, 1.0, 0.0, 1.0, 1.0, 0.0, 1.0, 0.0, 0.0, 1.0, 0.0, 1.0, 1.0, 0.0, 1.0, 0.0, 0.0, 1.0, 0.0, 1.0, 1.0, 0.0, 1.0, 0.0, 0.0, 1.0, 0.0, 1.0, 1.0, 0.0, 0.0, 1.0, 0.0, 1.0, 1.0, 0.0, 0.0, 1.0, 0.0, 1.0, 1.0, 0.0, 0.0, 1.0, 0.0, 1.0, 1.0, 0.0, 0.0, 1.0, 0.0, 1.0, 1.0, 0.0, 0.0, 1.0, 0.0, 1.0, 1.0, 0.0, 0.0, 1.0, 0.0, 1.0, 1.0, 0.0, 1.0, 0.0, 0.0, 1.0, 0.0, 1.0, 1.0, 0.0, 1.0, 0.0, 0.0, 1.0, 0.0, 1.0, 1.0, 0.0, 1.0, 0.0, 0.0, 1.0, 0.0, 1.0, 1.0, 0.0, 1.0, 0.0, 0.0, 1.0, 0.0, 1.0, 1.0, 0.0, 0.0, 1.0, 0.0, 1.0, 1.0, 0.0, 0.0, 1.0, 0.0, 1.0, 1.0, 0.0, 0.0, 1.0, 0.0, 1.0, 1.0, 0.0, 0.0, 1.0, 0.0, 1.0, 1.0, 0.0, 0.0, 1.0, 0.0, 1.0, 1.0, 0.0, 0.0, 1.0, 0.0, 1.0, 1.0, 0.0, 0.0, 1.0, 0.0, 1.0, 1.0, 0.0, 1.0, 0.0, 0.0, 1.0, 0.0, 1.0, 1.0, 0.0, 1.0, 0.0, 0.0, 1.0, 0.0, 1.0, 1.0, 0.0, 1.0, 0.0, 0.0, 1.0, 0.0, 1.0, 1.0, 0.0, 0.0, 1.0, 0.0, 1.0, 1.0, 0.0, 0.0, 1.0, 0.0, 1.0, 1.0, 0.0, 0.0, 1.0, 0.0, 1.0, 1.0, 0.0, 0.0, 1.0, 0.0, 1.0, 1.0, 0.0, 0.0, 1.0, 0.0, 1.0, 1.0, 0.0, 0.0, 1.0, 0.0, 1.0, 1.0, 0.0, 0.0, 1.0, 0.0, 1.0, 1.0, 0.0, 1.0, 0.0, 0.0, 1.0, 0.0, 1.0, 1.0, 0.0, 0.0, 1.0, 0.0, 1.0, 1.0, 0.0, 0.0, 1.0, 0.0, 1.0, 1.0, 0.0, 1.0, 0.0, 0.0, 1.0, 0.0, 1.0, 1.0, 0.0, 1.0, 0.0, 0.0, 1.0, 0.0, 1.0, 1.0, 0.0, 1.0, 0.0, 0.0, 1.0, 0.0, 1.0, 1.0, 0.0, 1.0, 0.0, 0.0, 1.0, 0.0, 1.0, 1.0, 0.0, 0.0, 1.0, 0.0, 1.0, 1.0, 0.0, 1.0, 0.0, 0.0, 1.0, 0.0, 1.0, 1.0, 0.0, 1.0, 0.0, 0.0, 1.0, 0.0, 1.0, 1.0, 0.0, 1.0, 0.0, 0.0, 1.0, 0.0, 1.0, 1.0, 0.0, 1.0, 0.0, 0.0, 1.0, 0.0, 1.0, 1.0, 0.0, 1.0, 0.0, 0.0, 1.0, 0.0, 1.0, 1.0, 0.0, 0.0, 1.0, 0.0, 1.0, 1.0, 0.0, 0.0, 1.0, 0.0, 1.0, 1.0, 0.0, 0.0, 1.0, 0.0, 1.0, 1.0, 0.0, 0.0, 1.0, 0.0, 1.0, 1.0, 0.0, 0.0, 1.0, 0.0, 1.0, 1.0, 0.0, 0.0, 1.0, 0.0, 1.0, 1.0, 0.0, 0.0, 1.0, 0.0, 1.0, 1.0, 0.0, 0.0, 1.0, 0.0, 1.0, 1.0, 0.0, 0.0, 1.0, 0.0, 1.0, 1.0, 0.0, 0.0, 1.0, 0.0, 1.0, 1.0, 0.0, 0.0, 1.0, 0.0, 1.0, 1.0, 0.0, 0.0, 1.0, 0.0, 1.0, 1.0, 0.0, 0.0, 1.0, 0.0, 1.0, 1.0, 0.0, 0.0, 1.0, 0.0, 1.0, 1.0, 0.0, 0.0, 1.0, 0.0, 1.0, 1.0, 0.0, 0.0, 1.0, 0.0, 1.0, 1.0, 0.0, 0.0, 1.0, 0.0, 1.0, 1.0, 0.0, 0.0, 1.0, 0.0, 1.0, 1.0, 0.0, 0.0, 1.0, 0.0, 1.0, 1.0, 0.0, 0.0, 1.0, 0.0, 1.0, 1.0, 0.0, 0.0, 1.0, 0.0, 1.0, 1.0, 0.0, 0.0, 1.0, 0.0, 1.0, 1.0, 0.0, 0.0, 1.0, 0.0, 1.0, 1.0, 0.0, 0.0, 1.0, 0.0, 1.0, 1.0, 0.0, 0.0, 1.0, 0.0, 1.0, 1.0, 0.0, 0.0, 1.0, 0.0, 1.0, 1.0, 0.0, 0.0, 1.0, 0.0, 1.0, 1.0, 0.0, 1.0, 0.0, 0.0, 1.0, 0.0, 1.0, 1.0, 0.0, 1.0, 0.0, 0.0, 1.0, 0.0, 1.0, 1.0, 0.0, 1.0, 0.0, 0.0, 1.0, 0.0, 1.0, 1.0, 0.0, 1.0, 0.0, 0.0, 1.0, 0.0, 1.0, 1.0, 0.0, 1.0, 0.0, 0.0, 1.0, 0.0, 1.0, 1.0, 0.0, 0.0, 1.0, 0.0, 1.0, 1.0, 0.0, 0.0, 1.0, 0.0, 1.0, 1.0, 0.0, 0.0, 1.0, 0.0, 1.0, 1.0, 0.0, 0.0, 1.0, 0.0, 1.0, 1.0, 0.0, 0.0, 1.0, 0.0, 1.0, 1.0, 0.0, 0.0, 1.0, 0.0, 1.0, 1.0, 0.0, 1.0, 0.0, 0.0, 1.0, 0.0, 1.0, 1.0, 0.0, 1.0, 0.0, 0.0, 1.0, 0.0, 1.0, 1.0, 0.0, 1.0, 0.0, 0.0, 1.0, 0.0, 1.0, 1.0, 0.0, 1.0, 0.0, 0.0, 1.0, 0.0, 1.0, 1.0, 0.0, 1.0, 0.0, 0.0, 1.0, 0.0, 1.0, 1.0, 0.0, 0.0, 1.0, 0.0, 1.0, 1.0, 0.0, 0.0, 1.0, 0.0, 1.0, 1.0, 0.0, 0.0, 1.0, 0.0, 1.0, 1.0, 0.0, 0.0, 1.0, 0.0, 1.0, 1.0, 0.0, 0.0, 1.0, 0.0, 1.0, 1.0, 0.0, 0.0, 1.0, 0.0, 1.0, 1.0, 0.0, 1.0, 0.0, 0.0, 1.0, 0.0, 1.0, 1.0, 0.0, 1.0, 0.0, 0.0, 1.0, 0.0, 1.0, 1.0, 0.0, 1.0, 0.0, 0.0, 1.0, 0.0, 1.0, 1.0, 0.0, 1.0, 0.0, 0.0, 1.0, 0.0, 1.0, 1.0, 0.0, 1.0, 0.0, 0.0, 1.0, 0.0, 1.0, 1.0, 0.0, 0.0, 1.0, 0.0, 1.0, 1.0, 0.0, 0.0, 1.0, 0.0, 1.0, 1.0, 0.0, 0.0, 1.0, 0.0, 1.0, 1.0, 0.0, 0.0, 1.0, 0.0, 1.0, 1.0, 0.0, 0.0, 1.0, 0.0, 1.0, 1.0, 0.0, 0.0, 1.0, 0.0, 1.0, 1.0, 0.0, 1.0, 0.0, 0.0, 1.0, 0.0, 1.0, 1.0, 0.0, 1.0, 0.0, 0.0, 1.0, 0.0, 1.0, 1.0, 0.0, 1.0, 0.0, 0.0, 1.0, 0.0, 1.0, 1.0, 0.0, 1.0, 0.0, 0.0, 1.0, 0.0, 1.0, 1.0, 0.0, 1.0, 0.0, 0.0, 1.0, 0.0, 1.0, 1.0, 0.0, 0.0, 1.0, 0.0, 1.0, 1.0, 0.0, 0.0, 1.0, 0.0, 1.0, 1.0, 0.0, 0.0, 1.0, 0.0, 1.0, 1.0, 0.0, 0.0, 1.0, 0.0, 1.0, 1.0, 0.0, 0.0, 1.0, 0.0, 1.0, 1.0, 0.0, 1.0, 0.0, 0.0, 1.0, 0.0, 1.0, 1.0, 0.0, 1.0, 0.0, 0.0, 1.0, 0.0, 1.0, 1.0, 0.0, 1.0, 0.0, 0.0, 1.0, 0.0, 1.0, 1.0, 0.0, 1.0, 0.0, 0.0, 1.0, 0.0, 1.0, 1.0, 0.0, 1.0, 0.0, 0.0, 1.0, 0.0, 1.0, 1.0, 0.0, 1.0, 0.0, 0.0, 1.0, 0.0, 1.0, 1.0, 0.0, 1.0, 0.0, 0.0, 1.0, 0.0, 1.0, 1.0, 0.0, 1.0, 0.0, 0.0, 1.0, 0.0, 1.0, 1.0, 0.0, 1.0, 0.0, 0.0, 1.0, 0.0, 1.0, 1.0, 0.0, 1.0, 0.0, 0.0, 1.0, 0.0, 1.0, 1.0, 0.0, 1.0, 0.0, 0.0, 1.0, 0.0, 1.0, 1.0, 0.0, 1.0, 0.0, 0.0, 1.0, 0.0, 1.0, 1.0, 0.0, 1.0, 0.0, 0.0, 1.0, 0.0, 1.0, 1.0, 0.0, 1.0, 0.0, 0.0, 1.0, 0.0, 1.0, 1.0, 0.0, 1.0, 0.0, 0.0, 1.0, 0.0, 1.0, 1.0, 0.0, 1.0, 0.0, 0.0, 1.0, 0.0, 1.0, 1.0, 0.0, 1.0, 0.0, 0.0, 1.0, 0.0, 1.0, 1.0, 0.0, 1.0, 0.0, 0.0, 1.0, 0.0, 1.0, 1.0, 0.0, 1.0, 0.0, 0.0, 1.0, 0.0, 1.0, 1.0, 0.0, 1.0, 0.0, 0.0, 1.0, 0.0, 1.0, 1.0, 0.0, 1.0, 0.0, 0.0, 1.0, 0.0, 1.0, 1.0, 0.0, 1.0, 0.0, 0.0, 1.0, 0.0, 1.0, 1.0, 0.0, 1.0, 0.0, 0.0, 1.0, 0.0, 1.0, 1.0, 0.0, 0.0, 1.0, 0.0, 1.0, 1.0, 0.0, 0.0, 1.0, 0.0, 1.0, 1.0, 0.0, 1.0, 0.0, 0.0, 1.0, 0.0, 1.0, 1.0, 0.0, 1.0, 0.0, 0.0, 1.0, 0.0, 1.0, 1.0, 0.0, 1.0, 0.0, 0.0, 1.0, 0.0, 1.0, 1.0, 0.0, 1.0, 0.0, 0.0, 1.0, 0.0, 1.0, 1.0, 0.0, 1.0, 0.0, 0.0, 1.0, 0.0, 1.0, 1.0, 0.0, 1.0, 0.0, 0.0, 1.0, 0.0, 1.0, 1.0, 0.0, 0.0, 1.0, 0.0, 1.0, 1.0, 0.0, 1.0, 0.0, 0.0, 1.0, 0.0, 1.0, 1.0, 0.0, 1.0, 0.0, 0.0, 1.0, 0.0, 1.0, 1.0, 0.5, 1.0, 0.7939, 0.9045, 0.9755, 0.6545, 0.9755, 0.3455, 0.7939, 0.09549, 0.5, 0.0, 0.2061, 0.09549, 0.02447, 0.3455, 0.02447, 0.6545, 0.2061, 0.9045, 0.0, 0.0, 1.0, 0.0, 1.0, 1.0, 0.0, 1.0, 0.0, 0.0, 1.0, 0.0, 1.0, 1.0, 0.0, 1.0, 0.0, 0.0, 1.0, 0.0, 1.0, 1.0, 0.0, 1.0, 0.0, 0.0, 1.0, 0.0, 1.0, 1.0, 0.0, 1.0, 0.0, 0.0, 1.0, 0.0, 1.0, 1.0, 0.0, 1.0, 0.0, 0.0, 1.0, 0.0, 1.0, 1.0, 0.0, 1.0, 0.0, 0.0, 1.0, 0.0, 1.0, 1.0, 0.0, 1.0, 0.0, 0.0, 1.0, 0.0, 1.0, 1.0, 0.0, 1.0, 0.0, 0.0, 1.0, 0.0, 1.0, 1.0, 0.0, 1.0, 0.0, 0.0, 1.0, 0.0, 1.0, 1.0, 0.0, 1.0, 0.0, 0.0, 1.0, 0.0, 1.0, 1.0, 0.0, 1.0, 0.0, 0.0, 1.0, 0.0, 1.0, 1.0, 0.0, 1.0, 0.0, 0.0, 1.0, 0.0, 1.0, 1.0, 0.0, 1.0, 0.0, 0.0, 1.0, 0.0, 1.0, 1.0, 0.0, 1.0, 0.0, 0.0, 1.0, 0.0, 1.0, 1.0, 0.0, 1.0, 0.0, 0.0, 1.0, 0.0, 1.0, 1.0, 0.0, 1.0, 0.0, 0.0, 1.0, 0.0, 1.0, 1.0, 0.0, 1.0, 0.0, 0.0, 1.0, 0.0, 1.0, 1.0, 0.0, 1.0, 0.0, 0.0, 1.0, 0.0, 1.0, 1.0, 0.0, 1.0, 0.0, 0.0, 1.0, 0.0, 1.0, 1.0, 0.0, 1.0, 0.0, 0.0, 1.0, 0.0, 1.0, 1.0, 0.0, 1.0, 0.0, 0.0, 1.0, 0.0, 1.0, 1.0, 0.0, 1.0, 0.0, 0.0, 1.0, 0.0, 1.0, 1.0, 0.0, 1.0, 0.0, 0.0, 1.0, 0.0, 1.0, 1.0, 0.0, 1.0, 0.0, 0.0, 1.0, 0.0, 1.0, 1.0, 0.0, 1.0, 0.0, 0.0, 1.0, 0.0, 1.0, 1.0, 0.0, 0.0, 1.0, 0.0, 1.0, 1.0, 0.0, 0.0, 1.0, 0.0, 1.0, 1.0, 0.0, 1.0, 0.0, 0.0, 1.0, 0.0, 1.0, 1.0, 0.0, 1.0, 0.0, 0.0, 1.0, 0.0, 1.0, 1.0, 0.0, 1.0, 0.0, 0.0, 1.0, 0.0, 1.0, 1.0, 0.0, 1.0, 0.0, 0.0, 1.0, 0.0, 1.0, 1.0, 0.0, 1.0, 0.0, 0.0, 1.0, 0.0, 1.0, 1.0, 0.0, 1.0, 0.0, 0.0, 1.0, 0.0, 1.0, 1.0, 0.0, 0.0, 1.0, 0.0, 1.0, 1.0, 0.0, 1.0, 0.0, 0.0, 1.0, 0.0, 1.0, 1.0, 0.0, 1.0, 0.0, 0.0, 1.0, 0.0, 1.0, 1.0, 0.0, 0.0, 1.0, 0.0, 1.0, 1.0, 0.0, 1.0, 0.0, 0.0, 1.0, 0.0, 1.0, 1.0, 0.0, 1.0, 0.0, 0.0, 1.0, 0.0, 1.0, 1.0, 0.0, 1.0, 0.0, 0.0, 1.0, 0.0, 1.0, 1.0, 0.0, 1.0, 0.0, 0.0, 1.0, 0.0, 1.0, 1.0, 0.0, 1.0, 0.0, 0.0, 1.0, 0.0, 1.0, 1.0, 0.0, 1.0, 0.0, 0.0, 1.0, 0.0, 1.0, 1.0, 0.0, 1.0, 0.0, 0.0, 1.0, 0.0, 1.0, 1.0, 0.0, 1.0, 0.0, 0.0, 1.0, 0.0, 1.0, 1.0, 0.0, 1.0, 0.0, 0.0, 1.0, 0.0, 1.0, 1.0, 0.0, 1.0, 0.0, 0.0, 1.0, 0.0, 1.0, 1.0, 0.0, 1.0, 0.0, 0.0, 1.0, 0.0, 1.0, 1.0, 0.0, 1.0, 0.0, 0.0, 1.0, 0.0, 1.0, 1.0, 0.0, 1.0, 0.0, 0.0, 1.0, 0.0, 1.0, 1.0, 0.0, 1.0, 0.0, 0.0, 1.0, 0.0, 1.0, 1.0, 0.0, 1.0, 0.0, 0.0, 1.0, 0.0, 1.0, 1.0, 0.0, 1.0, 0.0, 0.0, 1.0, 0.0, 1.0, 1.0, 0.0, 1.0, 0.0, 0.0, 1.0, 0.0, 1.0, 1.0, 0.0, 1.0, 0.0, 0.0, 1.0, 0.0, 1.0, 1.0, 0.0, 1.0, 0.0, 0.0, 1.0, 0.0, 1.0, 1.0, 0.0, 1.0, 0.0, 0.0, 1.0, 0.0, 1.0, 1.0, 0.0, 1.0, 0.0, 0.0, 1.0, 0.0, 1.0, 1.0, 0.0, 1.0, 0.0, 0.0, 1.0, 0.0, 1.0, 1.0, 0.0, 1.0, 0.0, 0.0, 1.0, 0.0, 1.0, 1.0, 0.0, 1.0, 0.0, 0.0, 1.0, 0.0, 1.0, 1.0, 0.0, 1.0, 0.0, 0.0, 1.0, 0.0, 1.0, 1.0, 0.0, 0.0, 1.0, 0.0, 1.0, 1.0, 0.0, 0.0, 1.0, 0.0, 1.0, 1.0, 0.0, 1.0, 0.0, 0.0, 1.0, 0.0, 1.0, 1.0, 0.0, 1.0, 0.0, 0.0, 1.0, 0.0, 1.0, 1.0, 0.0, 1.0, 0.0, 0.0, 1.0, 0.0, 1.0, 1.0, 0.0, 1.0, 0.0, 0.0, 1.0, 0.0, 1.0, 1.0, 0.0, 1.0, 0.0, 0.0, 1.0, 0.0, 1.0, 1.0, 0.0, 1.0, 0.0, 0.0, 1.0, 0.0, 1.0, 1.0, 0.0, 0.0, 1.0, 0.0, 1.0, 1.0, 0.0, 1.0, 0.0, 0.0, 1.0, 0.0, 1.0, 1.0, 0.0, 1.0, 0.0, 0.0, 1.0, 0.0, 1.0, 1.0, 0.0, 0.0, 1.0, 0.0, 1.0, 1.0, 0.0, 1.0, 0.0, 0.0, 1.0, 0.0, 1.0, 1.0, 0.0, 1.0, 0.0, 0.0, 1.0, 0.0, 1.0, 1.0, 0.0, 1.0, 0.0, 0.0, 1.0, 0.0, 1.0, 1.0, 0.0, 1.0, 0.0, 0.0, 1.0, 0.0, 1.0, 1.0, 0.0, 1.0, 0.0, 0.0, 1.0, 0.0, 1.0, 1.0, 0.0, 1.0, 0.0, 0.0, 1.0, 0.0, 1.0, 1.0, 0.0, 1.0, 0.0, 0.0, 1.0, 0.0, 1.0, 1.0, 0.0, 1.0, 0.0, 0.0, 1.0, 0.0, 1.0, 1.0, 0.0, 1.0, 0.0, 0.0, 1.0, 0.0, 1.0, 1.0, 0.0, 1.0, 0.0, 0.0, 1.0, 0.0, 1.0, 1.0, 0.0, 1.0, 0.0, 0.0, 1.0, 0.0, 1.0, 1.0, 0.0, 1.0, 0.0, 0.0, 1.0, 0.0, 1.0, 1.0, 0.0, 1.0, 0.0, 0.0, 1.0, 0.0, 1.0, 1.0, 0.0, 1.0, 0.0, 0.0, 1.0, 0.0, 1.0, 1.0, 0.0, 1.0, 0.0, 0.0, 1.0, 0.0, 1.0, 1.0, 0.0, 1.0, 0.0, 0.0, 1.0, 0.0, 1.0, 1.0, 0.0, 1.0, 0.0, 0.0, 1.0, 0.0, 1.0, 1.0, 0.0, 1.0, 0.0, 0.0, 1.0, 0.0, 1.0, 1.0, 0.0, 1.0, 0.0, 0.0, 1.0, 0.0, 1.0, 1.0, 0.0, 1.0, 0.0, 0.0, 1.0, 0.0, 1.0, 1.0, 0.0, 1.0, 0.0, 0.0, 1.0, 0.0, 1.0, 1.0, 0.0, 1.0, 0.0, 0.0, 1.0, 0.0, 1.0, 1.0, 0.0, 1.0, 0.0, 0.0, 1.0, 0.0, 1.0, 1.0, 0.0, 1.0, 0.0, 0.0, 1.0, 0.0, 1.0, 1.0, 0.0, 1.0, 0.0, 0.0, 1.0, 0.0, 1.0, 1.0, 0.0, 0.0, 1.0, 0.0, 1.0, 1.0, 0.0, 0.0, 1.0, 0.0, 1.0, 1.0, 0.0, 1.0, 0.0, 0.0, 1.0, 0.0, 1.0, 1.0, 0.0, 1.0, 0.0, 0.0, 1.0, 0.0, 1.0, 1.0, 0.0, 1.0, 0.0, 0.0, 1.0, 0.0, 1.0, 1.0, 0.0, 1.0, 0.0, 0.0, 1.0, 0.0, 1.0, 1.0, 0.0, 1.0, 0.0, 0.0, 1.0, 0.0, 1.0, 1.0, 0.0, 1.0, 0.0, 0.0, 1.0, 0.0, 1.0, 1.0, 0.0, 0.0, 1.0, 0.0, 1.0, 1.0, 0.0, 1.0, 0.0, 0.0, 1.0, 0.0, 1.0, 1.0, 0.0, 0.0, 1.0, 0.0, 1.0, 1.0, 0.0, 1.0, 0.0, 0.0, 1.0, 0.0, 1.0, 1.0, 0.0, 1.0, 0.0, 0.0, 1.0, 0.0, 1.0, 1.0, 0.0, 1.0, 0.0, 0.0, 1.0, 0.0, 1.0, 1.0, 0.0, 1.0, 0.0, 0.0, 1.0, 0.0, 1.0, 1.0, 0.0, 1.0, 0.0, 0.0, 1.0, 0.0, 1.0, 1.0, 0.0, 1.0, 0.0, 0.0, 1.0, 0.0, 1.0, 1.0, 0.0, 1.0, 0.0, 0.0, 1.0, 0.0, 1.0, 1.0, 0.0, 0.0, 1.0, 0.0, 1.0, 1.0, 0.0, 0.0, 1.0, 0.0, 1.0, 1.0, 0.0, 0.0, 1.0, 0.0, 1.0, 1.0, 0.0, 0.0, 1.0, 0.0, 1.0, 1.0, 0.0, 0.0, 1.0, 0.0, 1.0, 1.0, 0.0, 0.0, 1.0, 0.0, 1.0, 1.0, 0.0, 0.0, 1.0, 0.0, 1.0, 1.0, 0.0, 0.0, 1.0, 0.0, 1.0, 1.0, 0.0, 0.0, 1.0, 0.0, 1.0, 1.0, 0.0, 0.0, 1.0, 0.0, 1.0, 1.0, 0.0, 0.0, 1.0, 0.0, 1.0, 1.0, 0.0, 0.0, 1.0, 0.0, 1.0, 1.0, 0.0, 1.0, 0.0, 0.0, 1.0, 0.0, 1.0, 1.0, 0.0, 1.0, 0.0, 0.0, 1.0, 0.0, 1.0, 1.0, 0.0, 0.0, 1.0, 0.0, 1.0, 1.0, 0.0, 0.0, 1.0, 0.0, 1.0, 1.0, 0.0, 0.0, 1.0, 0.0, 1.0, 1.0, 0.0, 0.0, 1.0, 0.0, 1.0, 1.0, 0.0, 0.0, 1.0, 0.0, 1.0, 1.0, 0.0, 0.0, 1.0, 0.0, 1.0, 1.0, 0.0, 0.0, 1.0, 0.0, 1.0, 1.0, 0.0, 0.0, 1.0, 0.0, 1.0, 1.0, 0.0, 0.0, 1.0, 0.0, 1.0, 1.0, 0.0, 0.0, 1.0, 0.0, 1.0, 1.0, 0.0, 0.0, 1.0, 0.0, 1.0, 1.0, 0.0, 0.0, 1.0, 0.0, 1.0, 1.0, 0.0, 0.0, 1.0, 0.0, 1.0, 1.0, 0.0, 0.0, 1.0, 0.0, 1.0, 1.0, 0.0, 0.0, 1.0, 0.0, 1.0, 1.0, 0.0, 0.0, 1.0, 0.0, 1.0, 1.0, 0.0, 0.0, 1.0, 0.0, 1.0, 1.0, 0.0, 0.0, 1.0, 0.0, 1.0, 1.0, 0.0, 0.0, 1.0, 0.0, 1.0, 1.0, 0.0, 0.0, 1.0, 0.0, 1.0, 1.0, 0.0, 0.0, 1.0, 0.0, 1.0, 1.0, 0.0, 0.0, 1.0, 0.0, 1.0, 1.0, 0.0, 0.0, 1.0, 0.0, 1.0, 1.0, 0.0, 0.0, 1.0, 0.0, 1.0, 1.0, 0.0, 0.0, 1.0, 0.0, 1.0, 1.0, 0.0, 0.0, 1.0, 0.0, 1.0, 1.0, 0.0, 0.0, 1.0, 0.0, 1.0, 1.0, 0.0, 0.0, 1.0, 0.0, 1.0, 1.0, 0.0, 0.0, 1.0, 0.0, 1.0, 1.0, 0.0, 0.0, 1.0, 0.0, 1.0, 1.0, 0.0, 0.0, 1.0, 0.0, 1.0, 1.0, 0.0, 0.0, 1.0, 0.0, 1.0, 1.0, 0.0, 0.0, 1.0, 0.0, 1.0, 1.0, 0.0, 0.0, 1.0, 0.0, 1.0, 1.0, 0.0, 0.0, 1.0, 0.0, 1.0, 1.0, 0.0, 0.0, 1.0, 0.0, 1.0, 1.0, 0.0, 0.0, 1.0, 0.0, 1.0, 1.0, 0.0, 0.0, 1.0, 0.0, 1.0, 1.0, 0.0, 0.0, 1.0, 0.0, 1.0, 1.0, 0.0, 0.0, 1.0, 0.0, 1.0, 1.0])
me_icosphere_007.update()
arm_armature = bpy.data.armatures.new('Armature')  # bones are not reproduced

# ---- objects
ob_headbottom = bpy.data.objects.new('HeadBottom', me_icosphere_001)
ob_headtop = bpy.data.objects.new('HeadTop', me_icosphere_002)
ob_head = bpy.data.objects.new('Head', me_icosphere_003)
ob_body = bpy.data.objects.new('Body', me_icosphere_007)
ob_armature = bpy.data.objects.new('Armature', arm_armature)

# ---- transforms, parenting, visibility, modifiers, constraints
ob_headbottom.parent = ob_head
ob_headbottom.matrix_parent_inverse = Matrix(((0.25, -0.0, 0.0, -0.0), (-0.0, 0.25, -0.0, 0.0), (0.0, -0.0, 0.25, -17.25), (-0.0, 0.0, -0.0, 1.0)))
ob_headbottom.location = (0.0, 0.0, 65.0)
ob_headbottom.scale = (8.5, 8.5, 8.5)
ob_headtop.parent = ob_head
ob_headtop.matrix_parent_inverse = Matrix(((0.25, -0.0, 0.0, -0.0), (-0.0, 0.25, -0.0, 0.0), (0.0, -0.0, 0.25, -17.25), (-0.0, 0.0, -0.0, 1.0)))
ob_headtop.location = (0.0, 0.0, 65.0)
ob_headtop.scale = (8.5, 8.5, 8.5)
ob_head.parent = ob_body
ob_head.location = (1.142e-21, -2.787e-06, 69.0)
ob_head.scale = (4.0, 4.0, 4.0)
ob_body.parent = ob_armature
ob_body.location = (0.0, 0.0, 0.0)
ob_body.rotation_euler = (0.0, -0.0, -1.571)
_vg = ob_body.vertex_groups.new(name='body')
for _i, _w in zip([12, 13, 14, 15, 206, 207, 208, 209, 210, 211, 212, 213, 214, 215, 216, 218, 219, 220, 221, 222, 223, 224, 225, 228, 229, 230, 231, 232, 233, 234, 235, 236, 237, 238, 239, 260, 261, 262, 263, 264, 265, 266, 267, 268, 269, 270, 272, 273, 274, 275, 276, 277, 278, 279, 280, 281, 282, 283, 297, 298, 299, 300, 301, 302, 303, 304, 305, 306, 307, 308, 309, 310, 311, 312, 313, 314, 315, 316, 330, 331, 332, 333, 334, 335, 336, 337, 338, 339, 340, 341, 342, 343, 344, 353, 354, 355, 356], [1.0, 1.0, 1.0, 1.0, 0.8861, 0.1826, 0.7087, 0.126, 0.7959, 0.1311, 0.3821, 0.7937, 0.0685, 0.6665, 0.9507, 0.5192, 0.4247, 0.8414, 0.00307, 1.0, 0.9084, 0.7947, 0.4135, 1.0, 0.3527, 1.0, 0.4036, 0.6153, 0.4787, 0.5752, 0.4716, 0.4485, 0.6353, 0.6296, 0.5666, 0.8861, 0.1826, 0.7087, 0.126, 0.7959, 0.1311, 0.3821, 0.7937, 0.0685, 0.6665, 0.9507, 0.5192, 0.4247, 0.8414, 0.00307, 0.4036, 0.6153, 0.5752, 0.4716, 0.4484, 0.6353, 0.6296, 0.5666, 0.8861, 0.1826, 0.7087, 0.126, 0.3821, 0.7937, 0.0685, 0.6665, 0.4247, 0.9084, 0.7947, 0.4135, 0.3527, 0.4787, 0.5752, 0.4716, 0.4484, 0.6353, 0.6296, 0.5666, 0.8861, 0.1826, 0.7087, 0.126, 0.3821, 0.7937, 0.0685, 0.6665, 0.4247, 0.5752, 0.4716, 0.4484, 0.6353, 0.6296, 0.5666, 0.6192, 0.6192, 0.6192, 0.6192]): _vg.add([_i], _w, 'REPLACE')
_vg = ob_body.vertex_groups.new(name='arm1.r')
for _i, _w in zip([206, 207, 208, 209, 210, 211, 212, 213, 214, 215, 216, 217, 218, 219, 220, 221, 223, 224, 225, 261, 269, 297, 298, 299, 300, 301, 302, 303, 304, 305, 306, 307, 308, 331, 337], [0.09045, 0.706, 0.2782, 0.8587, 0.194, 0.8509, 0.6042, 0.1905, 0.8987, 0.2892, 0.03701, 0.7882, 0.4699, 0.5522, 0.1475, 0.946, 0.03847, 0.09585, 0.2511, 0.07307, 0.02076, 0.09045, 0.706, 0.2782, 0.8587, 0.6042, 0.1905, 0.8987, 0.2892, 0.5522, 0.03847, 0.09585, 0.2511, 0.07307, 0.02076]): _vg.add([_i], _w, 'REPLACE')
_vg = ob_body.vertex_groups.new(name='arm2.r')
for _i, _w in zip([0, 1, 2, 3, 4, 5, 6, 7, 8, 9, 10, 11, 50, 51, 52, 53, 54, 55, 56, 57, 58, 59, 60, 61, 62, 63, 64, 65, 66, 67, 68, 69, 70, 71, 72, 73, 74, 75, 76, 77, 78, 79, 80, 81, 82, 83, 84, 85, 86, 87, 88, 89, 90, 91, 92, 93, 94, 95, 96, 97, 98, 99, 100, 101, 102, 103, 104, 357, 358, 359, 360, 361], [1.0, 1.0, 1.0, 1.0, 1.0, 1.0, 1.0, 1.0, 1.0, 1.0, 1.0, 1.0, 1.0, 1.0, 1.0, 1.0, 1.0, 1.0, 1.0, 1.0, 1.0, 1.0, 1.0, 1.0, 1.0, 1.0, 1.0, 1.0, 1.0, 1.0, 1.0, 1.0, 1.0, 1.0, 1.0, 1.0, 1.0, 1.0, 1.0, 1.0, 1.0, 1.0, 1.0, 1.0, 1.0, 1.0, 1.0, 1.0, 1.0, 1.0, 1.0, 1.0, 1.0, 1.0, 1.0, 1.0, 1.0, 1.0, 1.0, 1.0, 1.0, 1.0, 1.0, 1.0, 1.0, 1.0, 1.0, 1.0, 1.0, 1.0, 1.0, 1.0]): _vg.add([_i], _w, 'REPLACE')
_vg = ob_body.vertex_groups.new(name='head')
for _i, _w in zip([207, 217, 224, 225, 226, 261, 268, 271, 275, 298, 308, 331, 336], [0.01787, 0.0004269, 0.0, 0.0001846, 0.0001777, 0.002485, 0.0, 5.807e-05, 0.0, 6.179e-05, 0.0001434, 0.005125, 0.0]): _vg.add([_i], _w, 'REPLACE')
_vg = ob_body.vertex_groups.new(name='arm1.l')
for _i, _w in zip([207, 215, 223, 224, 225, 260, 261, 262, 263, 264, 265, 266, 267, 268, 269, 270, 271, 272, 273, 274, 275, 298, 304, 306, 307, 308, 330, 331, 332, 333, 334, 335, 336, 337, 338], [0.07307, 0.02076, 0.03847, 0.09585, 0.2511, 0.09045, 0.706, 0.2782, 0.8587, 0.194, 0.8509, 0.6042, 0.1905, 0.8987, 0.2892, 0.03701, 0.7882, 0.4699, 0.5522, 0.1475, 0.946, 0.07307, 0.02076, 0.03847, 0.09585, 0.2511, 0.09045, 0.706, 0.2782, 0.8587, 0.6042, 0.1905, 0.8987, 0.2892, 0.5522]): _vg.add([_i], _w, 'REPLACE')
_vg = ob_body.vertex_groups.new(name='arm2.l')
for _i, _w in zip([105, 106, 107, 108, 109, 110, 111, 112, 113, 114, 115, 116, 151, 152, 153, 154, 155, 156, 157, 158, 159, 160, 161, 162, 163, 164, 165, 166, 167, 168, 169, 170, 171, 172, 173, 174, 175, 176, 177, 178, 179, 180, 181, 182, 183, 184, 185, 186, 187, 188, 189, 190, 191, 192, 193, 194, 195, 196, 197, 198, 199, 200, 201, 202, 203, 204, 205, 362, 363, 364, 365, 366], [1.0, 1.0, 1.0, 1.0, 1.0, 1.0, 1.0, 1.0, 1.0, 1.0, 1.0, 1.0, 1.0, 1.0, 1.0, 1.0, 1.0, 0.9993, 1.0, 1.0, 1.0, 0.9999, 1.0, 1.0, 1.0, 1.0, 0.9998, 0.9999, 1.0, 1.0, 1.0, 1.0, 0.9991, 0.9941, 1.0, 1.0, 1.0, 1.0, 1.0, 1.0, 1.0, 1.0, 1.0, 0.9998, 1.0, 1.0, 1.0, 1.0, 1.0, 1.0, 1.0, 1.0, 1.0, 1.0, 1.0, 1.0, 1.0, 1.0, 1.0, 1.0, 1.0, 0.9994, 1.0, 1.0, 1.0, 1.0, 1.0, 1.0, 0.9999, 1.0, 1.0, 1.0]): _vg.add([_i], _w, 'REPLACE')
_vg = ob_body.vertex_groups.new(name='bottomBody')
for _i, _w in zip([227, 229, 231, 232, 233, 234, 235, 236, 237, 238, 239, 240, 241, 242, 243, 244, 245, 246, 247, 248, 249, 250, 251, 252, 253, 254, 255, 256, 257, 258, 259, 276, 277, 278, 279, 280, 281, 282, 283, 284, 285, 286, 287, 288, 289, 290, 291, 292, 293, 294, 295, 296, 309, 310, 311, 312, 313, 314, 315, 316, 317, 318, 319, 320, 321, 322, 323, 324, 325, 326, 327, 328, 329, 339, 340, 341, 342, 343, 344, 345, 346, 347, 348, 349, 350, 351, 352, 353, 354, 355, 356], [1.0, 0.6473, 0.5964, 0.3847, 0.5213, 0.4248, 0.5284, 0.5515, 0.3647, 0.3704, 0.4334, 0.09595, 0.05601, 0.08579, 0.1161, 0.07708, 0.3103, 0.7814, 0.08481, 0.3537, 0.2514, 0.1781, 0.2627, 0.9129, 0.1149, 0.08464, 0.08046, 1.0, 0.18, 0.2443, 0.3111, 0.5964, 0.3847, 0.4248, 0.5284, 0.5515, 0.3647, 0.3704, 0.4334, 0.09631, 0.05921, 0.08862, 0.1342, 0.07738, 0.09745, 0.1791, 0.2727, 0.1379, 0.102, 0.09381, 0.1814, 0.3515, 0.6473, 0.5213, 0.4248, 0.5284, 0.5515, 0.3647, 0.3704, 0.4334, 0.09463, 0.04792, 0.07486, 0.1113, 0.07393, 0.3101, 0.7769, 0.0801, 0.3536, 0.2506, 0.1773, 0.2239, 0.9084, 0.4248, 0.5284, 0.5515, 0.3647, 0.3704, 0.4334, 0.09724, 0.06472, 0.09865, 0.138, 0.07961, 0.1016, 0.1794, 0.3025, 0.3808, 0.3808, 0.3808, 0.3808]): _vg.add([_i], _w, 'REPLACE')
_vg = ob_body.vertex_groups.new(name='leg1.r')
for _i, _w in zip([6, 8, 9, 10, 11, 50, 51, 52, 53, 54, 55, 56, 57, 58, 59, 60, 61, 62, 65, 66, 67, 68, 71, 72, 73, 76, 77, 78, 79, 82, 83, 88, 89, 94, 95, 96, 97, 98, 99, 100, 101, 102, 103, 104, 240, 241, 242, 243, 244, 245, 246, 247, 248, 249, 250, 251, 252, 253, 254, 255, 257, 258, 259, 284, 288, 290, 291, 295, 296, 317, 318, 319, 320, 321, 322, 323, 324, 325, 326, 327, 328, 329, 345, 349, 351, 352, 357, 361], [0.0, 0.0, 0.0, 0.0, 0.0, 9.274e-07, 2.084e-05, 8.742e-05, 0.000746, 0.006396, 0.01148, 1.763e-12, 0.02844, 0.007095, 0.003584, 0.0005707, 0.0, 0.0, 0.0, 0.0, 0.0, 0.0, 0.0, 0.0, 0.0, 0.0, 0.0, 0.0, 0.0, 0.0, 0.0, 0.0, 0.0, 0.0003999, 0.0, 0.0002631, 0.0004987, 3.792e-08, 3.436e-06, 0.003743, 1.748e-06, 1.469e-09, 0.0002598, 6.297e-07, 0.7653, 0.5286, 0.5513, 0.4533, 0.7834, 0.3444, 0.09321, 0.4603, 0.3211, 0.3847, 0.5523, 0.3893, 0.01596, 0.4499, 0.4612, 0.5471, 0.5483, 0.3882, 0.3364, 0.0904, 0.001332, 0.2351, 0.02233, 0.2409, 0.02448, 0.7644, 0.5223, 0.5449, 0.4491, 0.7813, 0.3443, 0.09321, 0.4569, 0.3169, 0.3902, 0.553, 0.3533, 0.007647, 0.09063, 0.002623, 0.2363, 0.02734, 0.00145, 0.0002323]): _vg.add([_i], _w, 'REPLACE')
_vg = ob_body.vertex_groups.new(name='leg2.r')
for _i, _w in zip([6, 8, 10, 11, 16, 17, 18, 19, 20, 21, 22, 23, 24, 25, 26, 27, 28, 29, 30, 31, 32, 33, 34, 35, 36, 37, 50, 51, 52, 53, 54, 55, 56, 57, 58, 59, 60, 64, 66, 69, 70, 74, 75, 76, 77, 80, 81, 82, 83, 84, 85, 86, 87, 88, 89, 90, 91, 92, 93, 94, 95, 96, 97, 98, 99, 100, 101, 102, 103, 104, 227, 231, 232, 234, 235, 236, 237, 238, 239, 240, 241, 242, 243, 244, 245, 247, 250, 251, 252, 253, 254, 255, 256, 257, 259, 260, 317, 318, 319, 320, 321, 324, 327, 328, 329, 357, 361], [0.0, 0.0, 0.0, 0.0, 1.0, 1.0, 1.0, 1.0, 1.0, 1.0, 1.0, 1.0, 1.0, 1.0, 1.0, 1.0, 1.0, 1.0, 1.0, 1.0, 1.0, 1.0, 1.0, 1.0, 1.0, 1.0, 0.0007705, 0.001194, 0.0001904, 4.026e-05, 0.0, 0.0006486, 0.002091, 0.001184, 8.704e-06, 0.004567, 0.002189, 0.0, 0.0, 0.0, 0.0, 0.0, 0.0, 0.0, 0.0, 0.0, 0.0, 0.0, 0.0, 0.0, 0.0, 0.0, 0.0, 0.0, 0.0, 0.0, 0.0, 0.0, 0.0, 5.386e-09, 0.003533, 0.004109, 0.006358, 1.571e-05, 1.376e-05, 2.797e-05, 0.00319, 0.0008506, 0.002346, 3.53e-05, 0.0, 0.0, 0.0, 0.0, 0.0, 0.0, 0.0, 0.0, 0.0, 0.002755, 8.115e-08, 1.733e-07, 0.04629, 7.246e-05, 0.0, 0.05319, 0.028, 0.001129, 0.0, 5.519e-06, 4.028e-05, 1.963e-05, 0.0, 0.02421, 0.01812, 0.0, 0.005335, 0.0002743, 8.08e-05, 0.0007755, 0.004493, 0.0003092, 0.03235, 0.000121, 0.0, 0.0004391, 0.002803]): _vg.add([_i], _w, 'REPLACE')
_vg = ob_body.vertex_groups.new(name='foot.r')
_vg.add([38, 39, 40, 41, 42, 43, 44, 45, 46, 47, 48, 49], 1.0, 'REPLACE')
_vg = ob_body.vertex_groups.new(name='leg1.l')
for _i, _w in zip([112, 113, 116, 151, 152, 153, 154, 155, 156, 157, 158, 159, 160, 161, 164, 167, 169, 170, 174, 175, 176, 178, 180, 181, 182, 184, 185, 186, 187, 188, 189, 190, 191, 192, 193, 195, 196, 197, 198, 199, 200, 201, 202, 203, 204, 205, 240, 244, 245, 246, 248, 249, 250, 251, 252, 257, 258, 259, 284, 285, 286, 287, 288, 289, 290, 291, 292, 293, 294, 295, 296, 317, 321, 322, 323, 325, 326, 327, 328, 329, 345, 346, 347, 348, 349, 350, 351, 352, 362, 366], [0.0, 0.0, 0.0, 0.0009248, 0.0002719, 0.008052, 0.0001847, 7.572e-05, 0.001817, 0.0004807, 3.776e-07, 0.01149, 3.616e-05, 1.108e-07, 0.0, 0.0, 0.0, 0.0, 0.0, 0.0, 0.0, 0.0, 0.0, 0.0, 0.0, 0.0, 0.0, 0.0, 0.0, 0.0, 0.0, 0.0, 0.0, 0.0, 0.0, 0.002816, 0.0003618, 6.685e-05, 0.0, 0.001812, 0.009712, 0.003826, 2.627e-08, 1.166e-07, 1.798e-05, 0.0, 0.09075, 0.002862, 0.3447, 0.102, 0.3176, 0.3913, 0.2366, 0.01578, 0.00595, 0.2412, 0.3889, 0.01208, 0.7664, 0.534, 0.5582, 0.4689, 0.7854, 0.4717, 0.5549, 0.4133, 0.4671, 0.474, 0.5572, 0.5499, 0.3665, 0.09041, 0.001225, 0.3446, 0.1008, 0.3216, 0.385, 0.2353, 0.006767, 0.01748, 0.7662, 0.531, 0.558, 0.4669, 0.7847, 0.4709, 0.5537, 0.3951, 0.001902, 0.001011]): _vg.add([_i], _w, 'REPLACE')
_vg = ob_body.vertex_groups.new(name='leg2.l')
for _i, _w in zip([17, 113, 114, 116, 117, 118, 119, 120, 121, 122, 123, 124, 125, 126, 127, 128, 129, 130, 131, 132, 133, 134, 135, 136, 137, 138, 151, 152, 153, 154, 155, 156, 157, 158, 159, 160, 161, 164, 167, 168, 170, 172, 174, 175, 176, 178, 180, 181, 182, 183, 185, 186, 189, 191, 192, 195, 196, 197, 198, 199, 200, 201, 202, 203, 204, 205, 227, 241, 244, 246, 248, 251, 252, 256, 276, 277, 279, 281, 282, 283, 284, 285, 286, 287, 288, 289, 290, 291, 292, 293, 294, 295, 296, 321, 322, 323, 325, 328, 329, 339, 340, 342, 343, 344, 345, 346, 347, 348, 349, 350, 351, 352, 362, 366], [0.0, 0.0, 0.0, 0.0, 1.0, 1.0, 1.0, 1.0, 1.0, 1.0, 1.0, 1.0, 1.0, 1.0, 1.0, 1.0, 1.0, 1.0, 1.0, 1.0, 1.0, 1.0, 1.0, 1.0, 1.0, 1.0, 3.259e-07, 0.000435, 0.0002162, 5.682e-06, 1.563e-05, 0.00388, 0.001379, 0.000303, 0.009805, 1.272e-05, 1.642e-08, 0.0, 0.0, 0.0, 0.0, 0.0, 0.0, 0.0, 0.0, 0.0, 0.0, 0.0, 0.0, 0.0, 0.0, 0.0, 0.0, 0.0, 0.0, 0.005685, 0.0001596, 0.0002996, 0.0004627, 0.002208, 0.0002111, 0.01352, 0.002442, 8.744e-08, 1.927e-07, 2.451e-06, 0.0, 0.0, 0.0, 0.0, 0.0, 0.0, 0.0, 0.0, 0.0, 0.0, 0.0, 0.0, 0.0, 0.0, 5.347e-05, 3.826e-05, 0.0001677, 7.769e-05, 0.0002324, 0.001801, 0.02501, 1.171e-05, 5.365e-10, 7.149e-05, 0.0136, 0.01804, 2.05e-07, 0.0, 0.0, 0.0, 0.0, 0.0, 0.0, 0.0, 0.0, 0.0, 0.0, 0.0, 0.0, 0.0009618, 0.0, 5.763e-06, 0.003868, 0.009919, 0.02227, 0.000155, 0.0001346, 0.001763]): _vg.add([_i], _w, 'REPLACE')
_vg = ob_body.vertex_groups.new(name='foot.l')
_vg.add([139, 140, 141, 142, 143, 144, 145, 146, 147, 148, 149, 150], 1.0, 'REPLACE')
_m = ob_body.modifiers.new('Armature', 'ARMATURE')
_m.object = ob_armature
ob_armature.location = (0.0, 0.0, 0.0)
ob_armature.rotation_euler = (0.0, -0.0, 1.571)

# ---- collection membership
col_collection.objects.link(ob_headbottom)
col_collection.objects.link(ob_headtop)
col_collection.objects.link(ob_head)
col_collection.objects.link(ob_body)
col_collection.objects.link(ob_armature)

# ---- scene / render settings (as saved in the file)
scene.frame_start = 1; scene.frame_end = 250; scene.frame_set(1)
scene.render.engine = 'BLENDER_EEVEE_NEXT'
scene.cycles.sampling_pattern = 'TABULATED_SOBOL'
bpy.context.view_layer.update()

# ---- added for rendering (the .blend has no active camera and no usable light): camera, sun
cam_auto = bpy.data.cameras.new('AutoCamera')
cam_auto.lens = 50.0
cam_auto.sensor_width = 36.0
cam_auto.clip_end = 1970.45
ob_auto_camera = bpy.data.objects.new('AutoCamera', cam_auto)
scene.collection.objects.link(ob_auto_camera)
ob_auto_camera.location = (112.454, -134.732, 126.569)
ob_auto_camera.rotation_euler = (1.09748, -7.21219e-08, 0.694738)
scene.camera = ob_auto_camera
light_auto_sun = bpy.data.lights.new('AutoSun', 'SUN')
light_auto_sun.energy = 3.0
light_auto_sun.angle = 0.0523599
ob_auto_sun = bpy.data.objects.new('AutoSun', light_auto_sun)
scene.collection.objects.link(ob_auto_sun)
ob_auto_sun.rotation_euler = (0.872665, 0.174533, 0.523599)
bpy.context.view_layer.update()
